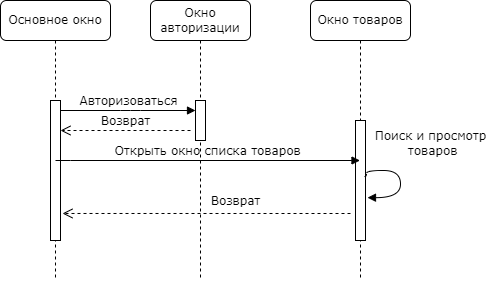

The diagram above was exported from draw.io. Its source (the exported page's mxGraphModel, read from the mxfile embedded in the PNG):
<mxGraphModel dx="1178" dy="790" grid="1" gridSize="10" guides="1" tooltips="1" connect="1" arrows="1" fold="1" page="1" pageScale="1" pageWidth="1100" pageHeight="850" background="none" math="0" shadow="0">
  <root>
    <mxCell id="0" />
    <mxCell id="1" parent="0" />
    <mxCell id="7baba1c4bc27f4b0-2" value="Окно авторизации" style="shape=umlLifeline;perimeter=lifelinePerimeter;whiteSpace=wrap;html=1;container=1;collapsible=0;recursiveResize=0;outlineConnect=0;rounded=1;shadow=0;comic=0;labelBackgroundColor=none;strokeWidth=1;fontFamily=Verdana;fontSize=12;align=center;" parent="1" vertex="1">
      <mxGeometry x="240" y="80" width="100" height="280" as="geometry" />
    </mxCell>
    <mxCell id="7baba1c4bc27f4b0-10" value="" style="html=1;points=[];perimeter=orthogonalPerimeter;rounded=0;shadow=0;comic=0;labelBackgroundColor=none;strokeWidth=1;fontFamily=Verdana;fontSize=12;align=center;" parent="7baba1c4bc27f4b0-2" vertex="1">
      <mxGeometry x="45" y="100" width="10" height="40" as="geometry" />
    </mxCell>
    <mxCell id="7baba1c4bc27f4b0-3" value="Окно товаров" style="shape=umlLifeline;perimeter=lifelinePerimeter;whiteSpace=wrap;html=1;container=1;collapsible=0;recursiveResize=0;outlineConnect=0;rounded=1;shadow=0;comic=0;labelBackgroundColor=none;strokeWidth=1;fontFamily=Verdana;fontSize=12;align=center;" parent="1" vertex="1">
      <mxGeometry x="400" y="80" width="100" height="280" as="geometry" />
    </mxCell>
    <mxCell id="7baba1c4bc27f4b0-13" value="" style="html=1;points=[];perimeter=orthogonalPerimeter;rounded=0;shadow=0;comic=0;labelBackgroundColor=none;strokeWidth=1;fontFamily=Verdana;fontSize=12;align=center;" parent="7baba1c4bc27f4b0-3" vertex="1">
      <mxGeometry x="45" y="120" width="10" height="120" as="geometry" />
    </mxCell>
    <mxCell id="2jb0UfUXojAi2Yqv621_-2" value="&lt;div&gt;Поиск и просмотр&lt;/div&gt;&lt;div&gt;&amp;nbsp;товаров&lt;/div&gt;" style="html=1;verticalAlign=bottom;endArrow=block;labelBackgroundColor=none;fontFamily=Verdana;fontSize=12;elbow=vertical;edgeStyle=orthogonalEdgeStyle;curved=1;exitX=0.9;exitY=0.467;exitDx=0;exitDy=0;exitPerimeter=0;entryX=1.2;entryY=0.643;entryDx=0;entryDy=0;entryPerimeter=0;" parent="7baba1c4bc27f4b0-3" source="7baba1c4bc27f4b0-13" target="7baba1c4bc27f4b0-13" edge="1">
      <mxGeometry x="-0.1781" y="32" relative="1" as="geometry">
        <mxPoint x="195" y="202" as="sourcePoint" />
        <mxPoint x="200" y="240" as="targetPoint" />
        <Array as="points">
          <mxPoint x="56" y="176" />
          <mxPoint x="56" y="170" />
          <mxPoint x="90" y="170" />
          <mxPoint x="90" y="197" />
        </Array>
        <mxPoint x="-2" y="-10" as="offset" />
      </mxGeometry>
    </mxCell>
    <mxCell id="7baba1c4bc27f4b0-8" value="Основное окно " style="shape=umlLifeline;perimeter=lifelinePerimeter;whiteSpace=wrap;html=1;container=1;collapsible=0;recursiveResize=0;outlineConnect=0;rounded=1;shadow=0;comic=0;labelBackgroundColor=none;strokeWidth=1;fontFamily=Verdana;fontSize=12;align=center;" parent="1" vertex="1">
      <mxGeometry x="90" y="80" width="110" height="280" as="geometry" />
    </mxCell>
    <mxCell id="7baba1c4bc27f4b0-9" value="" style="html=1;points=[];perimeter=orthogonalPerimeter;rounded=0;shadow=0;comic=0;labelBackgroundColor=none;strokeWidth=1;fontFamily=Verdana;fontSize=12;align=center;" parent="7baba1c4bc27f4b0-8" vertex="1">
      <mxGeometry x="50" y="100" width="10" height="140" as="geometry" />
    </mxCell>
    <mxCell id="2jb0UfUXojAi2Yqv621_-1" value="Открыть окно списка товаров" style="html=1;verticalAlign=bottom;endArrow=block;labelBackgroundColor=none;fontFamily=Verdana;fontSize=12;edgeStyle=elbowEdgeStyle;elbow=vertical;" parent="7baba1c4bc27f4b0-8" target="7baba1c4bc27f4b0-3" edge="1">
      <mxGeometry relative="1" as="geometry">
        <mxPoint x="55" y="160" as="sourcePoint" />
        <Array as="points">
          <mxPoint x="60" y="160" />
        </Array>
        <mxPoint x="185" y="160" as="targetPoint" />
      </mxGeometry>
    </mxCell>
    <mxCell id="7baba1c4bc27f4b0-11" value="Авторизоваться" style="html=1;verticalAlign=bottom;endArrow=block;labelBackgroundColor=none;fontFamily=Verdana;fontSize=12;edgeStyle=elbowEdgeStyle;elbow=vertical;" parent="1" edge="1">
      <mxGeometry relative="1" as="geometry">
        <mxPoint x="150" y="190" as="sourcePoint" />
        <mxPoint x="285" y="190" as="targetPoint" />
        <Array as="points">
          <mxPoint x="220" y="190" />
        </Array>
      </mxGeometry>
    </mxCell>
    <mxCell id="2jb0UfUXojAi2Yqv621_-3" value="Возврат" style="html=1;verticalAlign=bottom;endArrow=open;dashed=1;endSize=8;labelBackgroundColor=none;fontFamily=Verdana;fontSize=12;entryX=1.2;entryY=0.807;entryDx=0;entryDy=0;entryPerimeter=0;" parent="1" target="7baba1c4bc27f4b0-9" edge="1">
      <mxGeometry x="-0.1966" y="-3" relative="1" as="geometry">
        <mxPoint x="160" y="297" as="targetPoint" />
        <mxPoint x="440" y="293" as="sourcePoint" />
        <Array as="points" />
        <mxPoint x="1" as="offset" />
      </mxGeometry>
    </mxCell>
    <mxCell id="2jb0UfUXojAi2Yqv621_-4" value="Возврат" style="html=1;verticalAlign=bottom;endArrow=open;dashed=1;endSize=8;labelBackgroundColor=none;fontFamily=Verdana;fontSize=12;" parent="1" edge="1">
      <mxGeometry relative="1" as="geometry">
        <mxPoint x="150" y="210" as="targetPoint" />
        <mxPoint x="280" y="210" as="sourcePoint" />
        <Array as="points" />
      </mxGeometry>
    </mxCell>
  </root>
</mxGraphModel>